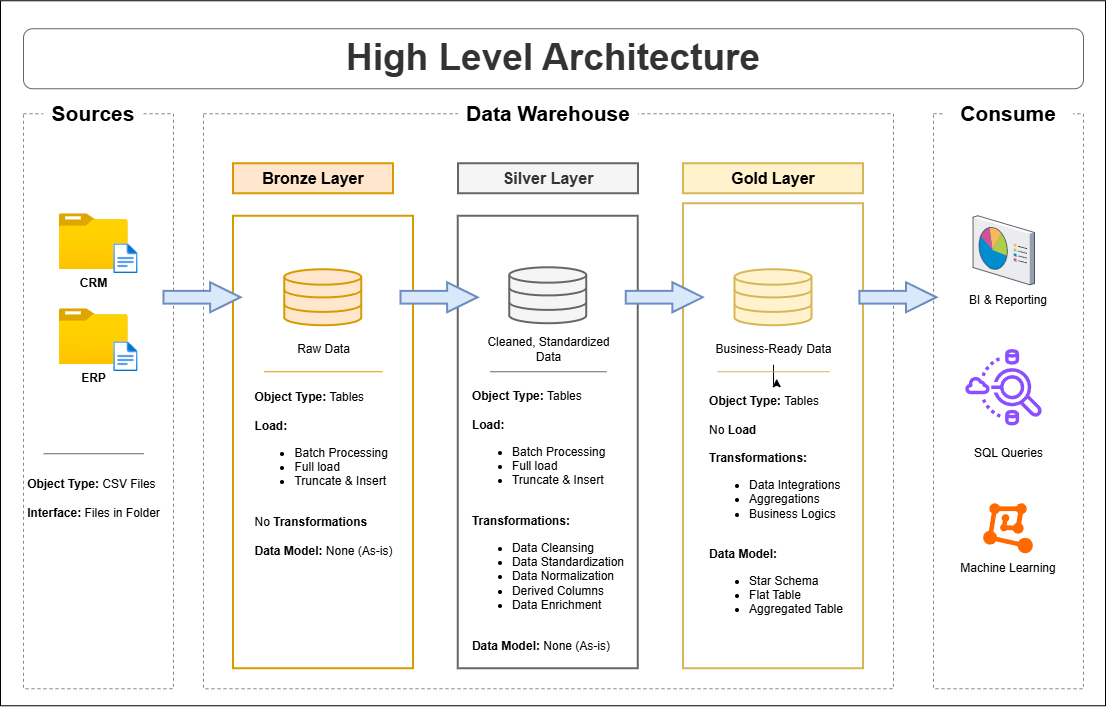

The diagram above was exported from draw.io. Its source (the exported page's mxGraphModel, read from the mxfile embedded in the PNG):
<mxGraphModel dx="1885" dy="1121" grid="0" gridSize="10" guides="1" tooltips="1" connect="1" arrows="1" fold="1" page="1" pageScale="1" pageWidth="850" pageHeight="1100" background="light-dark(#ffffff, #121212)" math="0" shadow="0">
  <root>
    <mxCell id="0" />
    <mxCell id="1" parent="0" />
    <mxCell id="s79Idn90cs_EHx9zuIsB-1" parent="1" style="rounded=0;whiteSpace=wrap;html=1;dashed=1;strokeColor=light-dark(#878787, #ededed);fillColor=none;" value="" vertex="1">
      <mxGeometry height="575" width="150" x="181" y="208" as="geometry" />
    </mxCell>
    <mxCell id="s79Idn90cs_EHx9zuIsB-2" parent="1" style="rounded=0;whiteSpace=wrap;html=1;dashed=1;gradientColor=none;strokeColor=none;" value="&lt;font style=&quot;font-size: 21px;&quot;&gt;&lt;b&gt;Sources&lt;/b&gt;&lt;/font&gt;" vertex="1">
      <mxGeometry height="20" width="100" x="201.25" y="198" as="geometry" />
    </mxCell>
    <mxCell id="s79Idn90cs_EHx9zuIsB-3" parent="1" style="rounded=0;whiteSpace=wrap;html=1;dashed=1;strokeColor=light-dark(#878787, #ededed);fillColor=none;" value="" vertex="1">
      <mxGeometry height="575" width="690" x="361" y="208" as="geometry" />
    </mxCell>
    <mxCell id="s79Idn90cs_EHx9zuIsB-4" parent="1" style="rounded=0;whiteSpace=wrap;html=1;dashed=1;gradientColor=none;strokeColor=none;" value="&lt;font style=&quot;font-size: 21px;&quot;&gt;&lt;b&gt;Data Warehouse&lt;/b&gt;&lt;/font&gt;" vertex="1">
      <mxGeometry height="20" width="180" x="616" y="198" as="geometry" />
    </mxCell>
    <mxCell id="s79Idn90cs_EHx9zuIsB-5" parent="1" style="rounded=0;whiteSpace=wrap;html=1;dashed=1;strokeColor=light-dark(#878787, #ededed);fillColor=none;" value="" vertex="1">
      <mxGeometry height="575" width="150" x="1091" y="208" as="geometry" />
    </mxCell>
    <mxCell id="s79Idn90cs_EHx9zuIsB-6" parent="1" style="rounded=0;whiteSpace=wrap;html=1;dashed=1;gradientColor=none;strokeColor=none;" value="&lt;font style=&quot;font-size: 21px;&quot;&gt;&lt;b&gt;Consume&lt;/b&gt;&lt;/font&gt;" vertex="1">
      <mxGeometry height="20" width="130" x="1101" y="198" as="geometry" />
    </mxCell>
    <mxCell id="s79Idn90cs_EHx9zuIsB-9" parent="1" style="rounded=0;whiteSpace=wrap;html=1;fillColor=#ffe6cc;strokeColor=#d79b00;strokeWidth=2;" value="&lt;font style=&quot;font-size: 16px;&quot;&gt;&lt;b&gt;Bronze Layer&lt;/b&gt;&lt;/font&gt;" vertex="1">
      <mxGeometry height="30" width="160" x="391" y="258" as="geometry" />
    </mxCell>
    <mxCell id="s79Idn90cs_EHx9zuIsB-10" parent="1" style="rounded=0;whiteSpace=wrap;html=1;fillColor=none;strokeColor=#d79b00;strokeWidth=2;" value="" vertex="1">
      <mxGeometry height="452.5" width="180" x="391" y="310.5" as="geometry" />
    </mxCell>
    <mxCell id="s79Idn90cs_EHx9zuIsB-16" parent="1" style="rounded=0;whiteSpace=wrap;html=1;fillColor=#f5f5f5;strokeColor=#666666;strokeWidth=2;fontColor=#333333;" value="&lt;font style=&quot;font-size: 16px;&quot;&gt;&lt;b&gt;Silver Layer&lt;/b&gt;&lt;/font&gt;" vertex="1">
      <mxGeometry height="30" width="180" x="616" y="258" as="geometry" />
    </mxCell>
    <mxCell id="s79Idn90cs_EHx9zuIsB-17" parent="1" style="rounded=0;whiteSpace=wrap;html=1;fillColor=none;strokeColor=#666666;strokeWidth=2;fontColor=#333333;" value="" vertex="1">
      <mxGeometry height="452.5" width="180" x="615.75" y="310.5" as="geometry" />
    </mxCell>
    <mxCell id="s79Idn90cs_EHx9zuIsB-18" parent="1" style="rounded=0;whiteSpace=wrap;html=1;fillColor=#fff2cc;strokeColor=#d6b656;strokeWidth=2;" value="&lt;font style=&quot;font-size: 16px;&quot;&gt;&lt;b&gt;Gold Layer&lt;/b&gt;&lt;/font&gt;" vertex="1">
      <mxGeometry height="30" width="180" x="841" y="258" as="geometry" />
    </mxCell>
    <mxCell id="s79Idn90cs_EHx9zuIsB-19" parent="1" style="rounded=0;whiteSpace=wrap;html=1;fillColor=none;strokeColor=#d6b656;strokeWidth=2;" value="" vertex="1">
      <mxGeometry height="465" width="180" x="841" y="298" as="geometry" />
    </mxCell>
    <mxCell id="s79Idn90cs_EHx9zuIsB-20" parent="1" style="image;aspect=fixed;html=1;points=[];align=center;fontSize=12;image=img/lib/azure2/general/Folder_Blank.svg;" value="&lt;b&gt;CRM&lt;/b&gt;" vertex="1">
      <mxGeometry height="56.00000000000001" width="69" x="216.75" y="308" as="geometry" />
    </mxCell>
    <mxCell id="s79Idn90cs_EHx9zuIsB-21" parent="1" style="image;aspect=fixed;html=1;points=[];align=center;fontSize=12;image=img/lib/azure2/general/File.svg;" value="" vertex="1">
      <mxGeometry height="30" width="24.35" x="271.25" y="338" as="geometry" />
    </mxCell>
    <mxCell id="s79Idn90cs_EHx9zuIsB-23" parent="1" style="image;aspect=fixed;html=1;points=[];align=center;fontSize=12;image=img/lib/azure2/general/Folder_Blank.svg;" value="&lt;b&gt;ERP&lt;/b&gt;" vertex="1">
      <mxGeometry height="56.00000000000001" width="69" x="216.75" y="403" as="geometry" />
    </mxCell>
    <mxCell id="s79Idn90cs_EHx9zuIsB-24" parent="1" style="image;aspect=fixed;html=1;points=[];align=center;fontSize=12;image=img/lib/azure2/general/File.svg;" value="" vertex="1">
      <mxGeometry height="30" width="24.35" x="271.25" y="436" as="geometry" />
    </mxCell>
    <mxCell id="s79Idn90cs_EHx9zuIsB-26" edge="1" parent="1" style="endArrow=none;html=1;rounded=0;fillColor=#f5f5f5;strokeColor=#666666;" value="">
      <mxGeometry height="50" relative="1" width="50" as="geometry">
        <Array as="points">
          <mxPoint x="201.25" y="548" />
        </Array>
        <mxPoint x="201.25" y="548" as="sourcePoint" />
        <mxPoint x="301.25" y="548" as="targetPoint" />
      </mxGeometry>
    </mxCell>
    <mxCell id="s79Idn90cs_EHx9zuIsB-28" parent="1" style="text;html=1;whiteSpace=wrap;strokeColor=none;fillColor=none;align=center;verticalAlign=middle;rounded=0;" value="&lt;div style=&quot;text-align: left;&quot;&gt;&lt;font&gt;&lt;b style=&quot;background-color: transparent; color: light-dark(rgb(0, 0, 0), rgb(255, 255, 255));&quot;&gt;Object Type: &lt;/b&gt;&lt;span style=&quot;background-color: transparent; color: light-dark(rgb(0, 0, 0), rgb(255, 255, 255));&quot;&gt;CSV Files&lt;/span&gt;&lt;/font&gt;&lt;/div&gt;&lt;div style=&quot;text-align: left;&quot;&gt;&lt;font&gt;&lt;span style=&quot;background-color: transparent; color: light-dark(rgb(0, 0, 0), rgb(255, 255, 255));&quot;&gt;&lt;br&gt;&lt;/span&gt;&lt;/font&gt;&lt;/div&gt;&lt;div&gt;&lt;font&gt;&lt;b style=&quot;&quot;&gt;Interface:&lt;/b&gt; Files in Folder&lt;/font&gt;&lt;/div&gt;" vertex="1">
      <mxGeometry height="30" width="140.5" x="181" y="578" as="geometry" />
    </mxCell>
    <mxCell id="s79Idn90cs_EHx9zuIsB-29" parent="1" style="html=1;verticalLabelPosition=bottom;align=center;labelBackgroundColor=#ffffff;verticalAlign=top;strokeWidth=2;strokeColor=#d79b00;shadow=0;dashed=0;shape=mxgraph.ios7.icons.data;fillColor=#ffe6cc;" value="" vertex="1">
      <mxGeometry height="56" width="77" x="442.25" y="364" as="geometry" />
    </mxCell>
    <mxCell id="s79Idn90cs_EHx9zuIsB-30" parent="1" style="html=1;verticalLabelPosition=bottom;align=center;labelBackgroundColor=#ffffff;verticalAlign=top;strokeWidth=2;strokeColor=#666666;shadow=0;dashed=0;shape=mxgraph.ios7.icons.data;fillColor=#f5f5f5;fontColor=#333333;" value="" vertex="1">
      <mxGeometry height="56" width="77" x="667.25" y="362" as="geometry" />
    </mxCell>
    <mxCell id="s79Idn90cs_EHx9zuIsB-31" parent="1" style="html=1;verticalLabelPosition=bottom;align=center;labelBackgroundColor=#ffffff;verticalAlign=top;strokeWidth=2;strokeColor=#d6b656;shadow=0;dashed=0;shape=mxgraph.ios7.icons.data;fillColor=#fff2cc;" value="" vertex="1">
      <mxGeometry height="56" width="77" x="892.5" y="364" as="geometry" />
    </mxCell>
    <mxCell id="s79Idn90cs_EHx9zuIsB-37" parent="1" style="shape=mxgraph.arrows.arrow_right;html=1;verticalLabelPosition=bottom;verticalAlign=top;strokeWidth=2;strokeColor=#6c8ebf;fillColor=#dae8fc;" value="" vertex="1">
      <mxGeometry height="30" width="77" x="558.5" y="377" as="geometry" />
    </mxCell>
    <mxCell id="s79Idn90cs_EHx9zuIsB-45" parent="1" style="text;html=1;whiteSpace=wrap;strokeColor=none;fillColor=none;align=center;verticalAlign=middle;rounded=0;" value="Cleaned, Standardized Data" vertex="1">
      <mxGeometry height="30" width="140.5" x="635.5" y="429" as="geometry" />
    </mxCell>
    <mxCell id="s79Idn90cs_EHx9zuIsB-63" edge="1" parent="1" source="s79Idn90cs_EHx9zuIsB-46" style="edgeStyle=orthogonalEdgeStyle;rounded=0;orthogonalLoop=1;jettySize=auto;html=1;" target="s79Idn90cs_EHx9zuIsB-57" value="">
      <mxGeometry relative="1" as="geometry" />
    </mxCell>
    <mxCell id="s79Idn90cs_EHx9zuIsB-46" parent="1" style="text;html=1;whiteSpace=wrap;strokeColor=none;fillColor=none;align=center;verticalAlign=middle;rounded=0;" value="Business-Ready Data" vertex="1">
      <mxGeometry height="30" width="140.5" x="860.75" y="429" as="geometry" />
    </mxCell>
    <mxCell id="s79Idn90cs_EHx9zuIsB-47" parent="1" style="text;html=1;whiteSpace=wrap;strokeColor=none;fillColor=none;align=center;verticalAlign=middle;rounded=0;" value="Raw Data" vertex="1">
      <mxGeometry height="30" width="140.5" x="410.75" y="429" as="geometry" />
    </mxCell>
    <mxCell id="s79Idn90cs_EHx9zuIsB-48" edge="1" parent="1" style="endArrow=none;html=1;rounded=0;fillColor=#ffe6cc;strokeColor=#d79b00;" value="">
      <mxGeometry height="50" relative="1" width="50" as="geometry">
        <Array as="points">
          <mxPoint x="421.5" y="466" />
        </Array>
        <mxPoint x="421.5" y="466" as="sourcePoint" />
        <mxPoint x="540" y="466" as="targetPoint" />
      </mxGeometry>
    </mxCell>
    <mxCell id="s79Idn90cs_EHx9zuIsB-49" edge="1" parent="1" style="endArrow=none;html=1;rounded=0;fillColor=#f5f5f5;strokeColor=#666666;" value="">
      <mxGeometry height="50" relative="1" width="50" as="geometry">
        <Array as="points">
          <mxPoint x="647.5" y="466" />
        </Array>
        <mxPoint x="647.5" y="466" as="sourcePoint" />
        <mxPoint x="764" y="466" as="targetPoint" />
      </mxGeometry>
    </mxCell>
    <mxCell id="s79Idn90cs_EHx9zuIsB-50" edge="1" parent="1" style="endArrow=none;html=1;rounded=0;fillColor=#fff2cc;strokeColor=#d6b656;" value="">
      <mxGeometry height="50" relative="1" width="50" as="geometry">
        <Array as="points">
          <mxPoint x="875.1" y="466" />
        </Array>
        <mxPoint x="875.1" y="466" as="sourcePoint" />
        <mxPoint x="986.9" y="466" as="targetPoint" />
      </mxGeometry>
    </mxCell>
    <mxCell id="s79Idn90cs_EHx9zuIsB-53" parent="1" style="text;html=1;whiteSpace=wrap;strokeColor=none;fillColor=none;align=center;verticalAlign=middle;rounded=0;" value="&lt;div style=&quot;text-align: left;&quot;&gt;&lt;font&gt;&lt;span style=&quot;background-color: transparent; color: light-dark(rgb(0, 0, 0), rgb(255, 255, 255));&quot;&gt;&lt;b&gt;Object Type:&lt;/b&gt; &lt;/span&gt;&lt;span style=&quot;background-color: transparent; color: light-dark(rgb(0, 0, 0), rgb(255, 255, 255));&quot;&gt;Tables&lt;/span&gt;&lt;/font&gt;&lt;/div&gt;&lt;div style=&quot;text-align: left;&quot;&gt;&lt;font&gt;&lt;span style=&quot;background-color: transparent; color: light-dark(rgb(0, 0, 0), rgb(255, 255, 255));&quot;&gt;&lt;br&gt;&lt;/span&gt;&lt;/font&gt;&lt;/div&gt;&lt;div style=&quot;text-align: left;&quot;&gt;&lt;font&gt;&lt;b&gt;Load:&amp;nbsp;&lt;/b&gt;&lt;/font&gt;&lt;/div&gt;&lt;div style=&quot;text-align: left;&quot;&gt;&lt;ul&gt;&lt;li&gt;&lt;font&gt;Batch Processing&lt;/font&gt;&lt;/li&gt;&lt;li&gt;&lt;font&gt;Full load&lt;/font&gt;&lt;/li&gt;&lt;li&gt;&lt;font&gt;Truncate &amp;amp; Insert&lt;/font&gt;&lt;/li&gt;&lt;/ul&gt;&lt;/div&gt;&lt;div style=&quot;text-align: left;&quot;&gt;&lt;font&gt;&lt;br&gt;&lt;/font&gt;&lt;/div&gt;&lt;div style=&quot;text-align: left;&quot;&gt;No&lt;b&gt; Transformations&lt;/b&gt;&lt;/div&gt;&lt;div style=&quot;text-align: left;&quot;&gt;&lt;b&gt;&lt;br&gt;&lt;/b&gt;&lt;/div&gt;&lt;div style=&quot;text-align: left;&quot;&gt;&lt;b&gt;Data Model: &lt;/b&gt;None (As-is)&lt;/div&gt;&lt;div style=&quot;text-align: left;&quot;&gt;&lt;font&gt;&lt;span style=&quot;white-space: pre;&quot;&gt;&#09;&lt;/span&gt;&lt;br&gt;&lt;/font&gt;&lt;/div&gt;" vertex="1">
      <mxGeometry height="185" width="140.5" x="410.5" y="483" as="geometry" />
    </mxCell>
    <mxCell id="s79Idn90cs_EHx9zuIsB-55" parent="1" style="text;html=1;whiteSpace=wrap;strokeColor=none;fillColor=none;align=center;verticalAlign=middle;rounded=0;" value="&lt;div style=&quot;text-align: left;&quot;&gt;&lt;font&gt;&lt;span style=&quot;background-color: transparent; color: light-dark(rgb(0, 0, 0), rgb(255, 255, 255));&quot;&gt;&lt;b&gt;Object Type: &lt;/b&gt;Tables&lt;/span&gt;&lt;/font&gt;&lt;/div&gt;&lt;div style=&quot;text-align: left;&quot;&gt;&lt;font&gt;&lt;span style=&quot;background-color: transparent; color: light-dark(rgb(0, 0, 0), rgb(255, 255, 255));&quot;&gt;&lt;br&gt;&lt;/span&gt;&lt;/font&gt;&lt;/div&gt;&lt;div style=&quot;text-align: left;&quot;&gt;&lt;font&gt;&lt;b&gt;Load:&amp;nbsp;&lt;/b&gt;&lt;/font&gt;&lt;/div&gt;&lt;div style=&quot;text-align: left;&quot;&gt;&lt;ul&gt;&lt;li&gt;Batch Processing&lt;/li&gt;&lt;li&gt;Full load&lt;/li&gt;&lt;li&gt;Truncate &amp;amp; Insert&lt;/li&gt;&lt;/ul&gt;&lt;/div&gt;&lt;div style=&quot;text-align: left;&quot;&gt;&lt;font&gt;&lt;br&gt;&lt;/font&gt;&lt;/div&gt;&lt;div style=&quot;text-align: left;&quot;&gt;&lt;b&gt;Transformations:&lt;/b&gt;&lt;/div&gt;&lt;div style=&quot;text-align: left;&quot;&gt;&lt;ul&gt;&lt;li&gt;Data Cleansing&lt;/li&gt;&lt;li&gt;Data Standardization&lt;/li&gt;&lt;li&gt;Data Normalization&lt;/li&gt;&lt;li&gt;Derived Columns&lt;/li&gt;&lt;li&gt;Data Enrichment&lt;/li&gt;&lt;/ul&gt;&lt;/div&gt;&lt;div style=&quot;text-align: left;&quot;&gt;&lt;b&gt;&lt;br&gt;&lt;/b&gt;&lt;/div&gt;&lt;div style=&quot;text-align: left;&quot;&gt;&lt;b&gt;Data Model: &lt;/b&gt;None (As-is)&lt;/div&gt;&lt;div style=&quot;text-align: left;&quot;&gt;&lt;font&gt;&lt;span style=&quot;white-space: pre;&quot;&gt;&#09;&lt;/span&gt;&lt;br&gt;&lt;/font&gt;&lt;/div&gt;" vertex="1">
      <mxGeometry height="280" width="166.4" x="622.8" y="483" as="geometry" />
    </mxCell>
    <mxCell id="s79Idn90cs_EHx9zuIsB-57" parent="1" style="text;html=1;whiteSpace=wrap;strokeColor=none;fillColor=none;align=center;verticalAlign=middle;rounded=0;" value="&lt;div style=&quot;text-align: left;&quot;&gt;&lt;font&gt;&lt;span style=&quot;background-color: transparent; color: light-dark(rgb(0, 0, 0), rgb(255, 255, 255));&quot;&gt;&lt;b&gt;Object Type: &lt;/b&gt;Tables&lt;/span&gt;&lt;/font&gt;&lt;/div&gt;&lt;div style=&quot;text-align: left;&quot;&gt;&lt;font&gt;&lt;span style=&quot;background-color: transparent; color: light-dark(rgb(0, 0, 0), rgb(255, 255, 255));&quot;&gt;&lt;br&gt;&lt;/span&gt;&lt;/font&gt;&lt;/div&gt;&lt;div style=&quot;text-align: left;&quot;&gt;&lt;font&gt;No&lt;b&gt; Load&lt;/b&gt;&lt;/font&gt;&lt;/div&gt;&lt;div style=&quot;text-align: left;&quot;&gt;&lt;font&gt;&lt;br&gt;&lt;/font&gt;&lt;/div&gt;&lt;div style=&quot;text-align: left;&quot;&gt;&lt;b&gt;Transformations:&lt;/b&gt;&lt;/div&gt;&lt;div style=&quot;text-align: left;&quot;&gt;&lt;ul&gt;&lt;li&gt;Data Integrations&lt;/li&gt;&lt;li&gt;Aggregations&lt;/li&gt;&lt;li&gt;Business Logics&lt;/li&gt;&lt;/ul&gt;&lt;/div&gt;&lt;div style=&quot;text-align: left;&quot;&gt;&lt;b&gt;&lt;br&gt;&lt;/b&gt;&lt;/div&gt;&lt;div style=&quot;text-align: left;&quot;&gt;&lt;b&gt;Data Model:&lt;/b&gt;&lt;/div&gt;&lt;div style=&quot;text-align: left;&quot;&gt;&lt;ul&gt;&lt;li&gt;Star Schema&lt;/li&gt;&lt;li&gt;Flat Table&lt;/li&gt;&lt;li&gt;Aggregated Table&lt;/li&gt;&lt;/ul&gt;&lt;/div&gt;&lt;div style=&quot;text-align: left;&quot;&gt;&lt;font&gt;&lt;span style=&quot;white-space: pre;&quot;&gt;&#09;&lt;/span&gt;&lt;br&gt;&lt;/font&gt;&lt;/div&gt;" vertex="1">
      <mxGeometry height="280" width="166.4" x="851" y="473" as="geometry" />
    </mxCell>
    <mxCell id="s79Idn90cs_EHx9zuIsB-58" parent="1" style="shape=mxgraph.arrows.arrow_right;html=1;verticalLabelPosition=bottom;verticalAlign=top;strokeWidth=2;strokeColor=#6c8ebf;fillColor=#dae8fc;" value="" vertex="1">
      <mxGeometry height="30" width="77" x="783.75" y="377" as="geometry" />
    </mxCell>
    <mxCell id="s79Idn90cs_EHx9zuIsB-60" parent="1" style="shape=mxgraph.arrows.arrow_right;html=1;verticalLabelPosition=bottom;verticalAlign=top;strokeWidth=2;strokeColor=#6c8ebf;fillColor=#dae8fc;" value="" vertex="1">
      <mxGeometry height="30" width="77" x="1017.4" y="377" as="geometry" />
    </mxCell>
    <mxCell id="s79Idn90cs_EHx9zuIsB-62" parent="1" style="shape=mxgraph.arrows.arrow_right;html=1;verticalLabelPosition=bottom;verticalAlign=top;strokeWidth=2;strokeColor=#6c8ebf;fillColor=#dae8fc;" value="" vertex="1">
      <mxGeometry height="30" width="77" x="321.5" y="377" as="geometry" />
    </mxCell>
    <mxCell id="s79Idn90cs_EHx9zuIsB-65" parent="1" style="verticalLabelPosition=bottom;sketch=0;aspect=fixed;html=1;verticalAlign=top;strokeColor=none;align=center;outlineConnect=0;shape=mxgraph.citrix.reporting;" value="" vertex="1">
      <mxGeometry height="69" width="61.5" x="1131" y="310.5" as="geometry" />
    </mxCell>
    <mxCell id="s79Idn90cs_EHx9zuIsB-66" parent="1" style="text;html=1;whiteSpace=wrap;strokeColor=none;fillColor=none;align=center;verticalAlign=middle;rounded=0;" value="BI &amp;amp; Reporting" vertex="1">
      <mxGeometry height="30" width="90" x="1121" y="379.5" as="geometry" />
    </mxCell>
    <mxCell id="s79Idn90cs_EHx9zuIsB-68" parent="1" style="sketch=0;outlineConnect=0;fontColor=#232F3E;gradientColor=none;fillColor=#8C4FFF;strokeColor=none;dashed=0;verticalLabelPosition=bottom;verticalAlign=top;align=center;html=1;fontSize=12;fontStyle=0;aspect=fixed;pointerEvents=1;shape=mxgraph.aws4.athena_data_source_connectors;" value="" vertex="1">
      <mxGeometry height="78" width="77" x="1123.25" y="443" as="geometry" />
    </mxCell>
    <mxCell id="s79Idn90cs_EHx9zuIsB-69" parent="1" style="text;html=1;whiteSpace=wrap;strokeColor=none;fillColor=none;align=center;verticalAlign=middle;rounded=0;" value="SQL Queries" vertex="1">
      <mxGeometry height="30" width="77" x="1127.5" y="533" as="geometry" />
    </mxCell>
    <mxCell id="s79Idn90cs_EHx9zuIsB-71" parent="1" style="points=[];aspect=fixed;html=1;align=center;shadow=0;dashed=0;fillColor=#FF6A00;strokeColor=none;shape=mxgraph.alibaba_cloud.machine_learning;" value="" vertex="1">
      <mxGeometry height="50.099999999999994" width="49.8" x="1141.1" y="597.95" as="geometry" />
    </mxCell>
    <mxCell id="s79Idn90cs_EHx9zuIsB-72" parent="1" style="text;html=1;whiteSpace=wrap;strokeColor=none;fillColor=none;align=center;verticalAlign=middle;rounded=0;" value="Machine Learning" vertex="1">
      <mxGeometry height="30" width="100" x="1116" y="648.05" as="geometry" />
    </mxCell>
    <mxCell id="s79Idn90cs_EHx9zuIsB-75" parent="1" style="rounded=1;whiteSpace=wrap;html=1;fillColor=none;fontColor=#333333;strokeColor=#666666;" value="&lt;font style=&quot;font-size: 37px;&quot;&gt;&lt;b style=&quot;&quot;&gt;High Level Architecture&lt;/b&gt;&lt;/font&gt;" vertex="1">
      <mxGeometry height="60" width="1060" x="181" y="123" as="geometry" />
    </mxCell>
    <mxCell id="s79Idn90cs_EHx9zuIsB-76" parent="1" style="rounded=0;whiteSpace=wrap;html=1;fillColor=none;" value="" vertex="1">
      <mxGeometry height="705" width="1105" x="158" y="95" as="geometry" />
    </mxCell>
  </root>
</mxGraphModel>